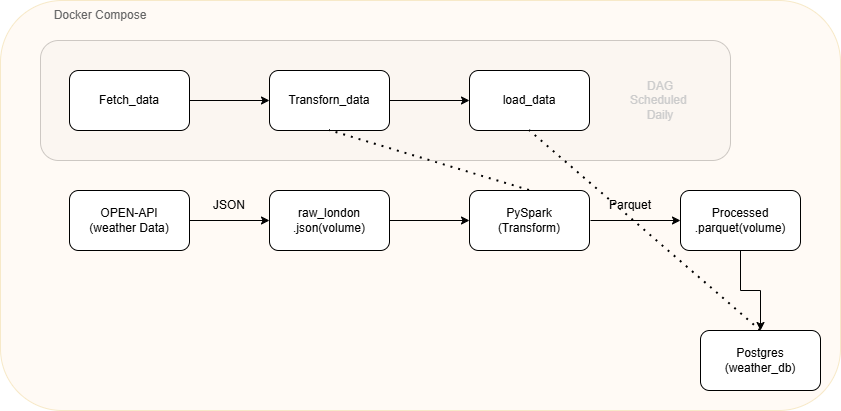

The diagram above was exported from draw.io. Its source (the exported page's mxGraphModel, read from the mxfile embedded in the PNG):
<mxGraphModel dx="1779" dy="520" grid="1" gridSize="10" guides="1" tooltips="1" connect="1" arrows="1" fold="1" page="1" pageScale="1" pageWidth="850" pageHeight="1100" math="0" shadow="0">
  <root>
    <mxCell id="0" />
    <mxCell id="1" parent="0" />
    <mxCell id="ikAPB-Cpzt-BXShgv2Ut-20" parent="1" style="rounded=1;whiteSpace=wrap;html=1;fillColor=#f5f5f5;fontColor=#333333;strokeColor=#666666;opacity=40;" value="" vertex="1">
      <mxGeometry height="120" width="690" x="30" y="160" as="geometry" />
    </mxCell>
    <mxCell id="ikAPB-Cpzt-BXShgv2Ut-22" parent="1" style="rounded=1;whiteSpace=wrap;html=1;fillColor=#ffe6cc;strokeColor=#d79b00;opacity=20;" value="" vertex="1">
      <mxGeometry height="410" width="840" x="-10" y="120" as="geometry" />
    </mxCell>
    <mxCell id="ikAPB-Cpzt-BXShgv2Ut-3" edge="1" parent="1" source="ikAPB-Cpzt-BXShgv2Ut-1" style="edgeStyle=orthogonalEdgeStyle;rounded=0;orthogonalLoop=1;jettySize=auto;html=1;" target="ikAPB-Cpzt-BXShgv2Ut-2" value="">
      <mxGeometry relative="1" as="geometry" />
    </mxCell>
    <mxCell id="ikAPB-Cpzt-BXShgv2Ut-1" parent="1" style="rounded=1;whiteSpace=wrap;html=1;" value="Fetch_data" vertex="1">
      <mxGeometry height="60" width="120" x="59" y="190" as="geometry" />
    </mxCell>
    <mxCell id="ikAPB-Cpzt-BXShgv2Ut-5" edge="1" parent="1" source="ikAPB-Cpzt-BXShgv2Ut-2" style="edgeStyle=orthogonalEdgeStyle;rounded=0;orthogonalLoop=1;jettySize=auto;html=1;" target="ikAPB-Cpzt-BXShgv2Ut-4" value="">
      <mxGeometry relative="1" as="geometry" />
    </mxCell>
    <mxCell id="ikAPB-Cpzt-BXShgv2Ut-2" parent="1" style="rounded=1;whiteSpace=wrap;html=1;" value="Transforn_data" vertex="1">
      <mxGeometry height="60" width="120" x="259" y="190" as="geometry" />
    </mxCell>
    <mxCell id="ikAPB-Cpzt-BXShgv2Ut-4" parent="1" style="rounded=1;whiteSpace=wrap;html=1;" value="load_data" vertex="1">
      <mxGeometry height="60" width="120" x="459" y="190" as="geometry" />
    </mxCell>
    <mxCell id="ikAPB-Cpzt-BXShgv2Ut-8" edge="1" parent="1" source="ikAPB-Cpzt-BXShgv2Ut-6" style="edgeStyle=orthogonalEdgeStyle;rounded=0;orthogonalLoop=1;jettySize=auto;html=1;" target="ikAPB-Cpzt-BXShgv2Ut-7" value="">
      <mxGeometry relative="1" as="geometry" />
    </mxCell>
    <mxCell id="ikAPB-Cpzt-BXShgv2Ut-6" parent="1" style="rounded=1;whiteSpace=wrap;html=1;" value="OPEN-API&lt;div&gt;(weather Data)&lt;/div&gt;" vertex="1">
      <mxGeometry height="60" width="120" x="59" y="310" as="geometry" />
    </mxCell>
    <mxCell id="ikAPB-Cpzt-BXShgv2Ut-10" edge="1" parent="1" source="ikAPB-Cpzt-BXShgv2Ut-7" style="edgeStyle=orthogonalEdgeStyle;rounded=0;orthogonalLoop=1;jettySize=auto;html=1;" target="ikAPB-Cpzt-BXShgv2Ut-9" value="">
      <mxGeometry relative="1" as="geometry" />
    </mxCell>
    <mxCell id="ikAPB-Cpzt-BXShgv2Ut-7" parent="1" style="rounded=1;whiteSpace=wrap;html=1;" value="raw_london&lt;div&gt;.json(volume)&lt;/div&gt;" vertex="1">
      <mxGeometry height="60" width="120" x="259" y="310" as="geometry" />
    </mxCell>
    <mxCell id="ikAPB-Cpzt-BXShgv2Ut-12" edge="1" parent="1" style="edgeStyle=orthogonalEdgeStyle;rounded=0;orthogonalLoop=1;jettySize=auto;html=1;entryX=0;entryY=0.5;entryDx=0;entryDy=0;" target="ikAPB-Cpzt-BXShgv2Ut-11" value="">
      <mxGeometry relative="1" as="geometry">
        <mxPoint x="580" y="340" as="sourcePoint" />
        <mxPoint x="620" y="340" as="targetPoint" />
      </mxGeometry>
    </mxCell>
    <mxCell id="ikAPB-Cpzt-BXShgv2Ut-9" parent="1" style="rounded=1;whiteSpace=wrap;html=1;" value="PySpark&lt;div&gt;(Transform)&lt;/div&gt;" vertex="1">
      <mxGeometry height="60" width="120" x="459" y="310" as="geometry" />
    </mxCell>
    <mxCell id="ikAPB-Cpzt-BXShgv2Ut-14" edge="1" parent="1" source="ikAPB-Cpzt-BXShgv2Ut-11" style="edgeStyle=orthogonalEdgeStyle;rounded=0;orthogonalLoop=1;jettySize=auto;html=1;" target="ikAPB-Cpzt-BXShgv2Ut-13" value="">
      <mxGeometry relative="1" as="geometry" />
    </mxCell>
    <mxCell id="ikAPB-Cpzt-BXShgv2Ut-11" parent="1" style="rounded=1;whiteSpace=wrap;html=1;" value="Processed&lt;div&gt;.parquet(volume)&lt;/div&gt;" vertex="1">
      <mxGeometry height="60" width="120" x="670" y="310" as="geometry" />
    </mxCell>
    <mxCell id="ikAPB-Cpzt-BXShgv2Ut-13" parent="1" style="rounded=1;whiteSpace=wrap;html=1;" value="Postgres&lt;div&gt;(weather_db)&lt;/div&gt;" vertex="1">
      <mxGeometry height="60" width="120" x="690" y="450" as="geometry" />
    </mxCell>
    <mxCell id="ikAPB-Cpzt-BXShgv2Ut-15" parent="1" style="text;html=1;whiteSpace=wrap;strokeColor=none;fillColor=none;align=center;verticalAlign=middle;rounded=0;" value="JSON" vertex="1">
      <mxGeometry height="30" width="60" x="189" y="310" as="geometry" />
    </mxCell>
    <mxCell id="ikAPB-Cpzt-BXShgv2Ut-17" parent="1" style="text;html=1;whiteSpace=wrap;strokeColor=none;fillColor=none;align=center;verticalAlign=middle;rounded=0;" value="Parquet" vertex="1">
      <mxGeometry height="30" width="60" x="590" y="310" as="geometry" />
    </mxCell>
    <mxCell id="ikAPB-Cpzt-BXShgv2Ut-18" edge="1" parent="1" source="ikAPB-Cpzt-BXShgv2Ut-9" style="endArrow=none;dashed=1;html=1;dashPattern=1 3;strokeWidth=2;rounded=0;entryX=0.5;entryY=1;entryDx=0;entryDy=0;exitX=0.5;exitY=0;exitDx=0;exitDy=0;" target="ikAPB-Cpzt-BXShgv2Ut-2" value="">
      <mxGeometry height="50" relative="1" width="50" as="geometry">
        <mxPoint x="310" y="340" as="sourcePoint" />
        <mxPoint x="360" y="290" as="targetPoint" />
      </mxGeometry>
    </mxCell>
    <mxCell id="ikAPB-Cpzt-BXShgv2Ut-19" edge="1" parent="1" source="ikAPB-Cpzt-BXShgv2Ut-13" style="endArrow=none;dashed=1;html=1;dashPattern=1 3;strokeWidth=2;rounded=0;entryX=0.5;entryY=1;entryDx=0;entryDy=0;exitX=0.5;exitY=0;exitDx=0;exitDy=0;" target="ikAPB-Cpzt-BXShgv2Ut-4" value="">
      <mxGeometry height="50" relative="1" width="50" as="geometry">
        <mxPoint x="310" y="340" as="sourcePoint" />
        <mxPoint x="360" y="290" as="targetPoint" />
      </mxGeometry>
    </mxCell>
    <mxCell id="ikAPB-Cpzt-BXShgv2Ut-24" parent="1" style="text;html=1;whiteSpace=wrap;strokeColor=none;fillColor=none;align=center;verticalAlign=middle;rounded=0;fontColor=#666666;" value="Docker Compose" vertex="1">
      <mxGeometry height="30" width="120" x="30" y="120" as="geometry" />
    </mxCell>
    <mxCell id="ikAPB-Cpzt-BXShgv2Ut-21" parent="1" style="text;html=1;whiteSpace=wrap;strokeColor=none;fillColor=none;align=center;verticalAlign=middle;rounded=0;fontColor=#666666;" value="&lt;font style=&quot;color: rgb(204, 204, 204);&quot;&gt;DAG&lt;/font&gt;&lt;div&gt;&lt;font style=&quot;color: rgb(204, 204, 204);&quot;&gt;Scheduled&amp;nbsp;&lt;/font&gt;&lt;/div&gt;&lt;div&gt;&lt;font style=&quot;color: rgb(204, 204, 204);&quot;&gt;Daily&lt;/font&gt;&lt;/div&gt;" vertex="1">
      <mxGeometry height="30" width="60" x="620" y="205" as="geometry" />
    </mxCell>
  </root>
</mxGraphModel>